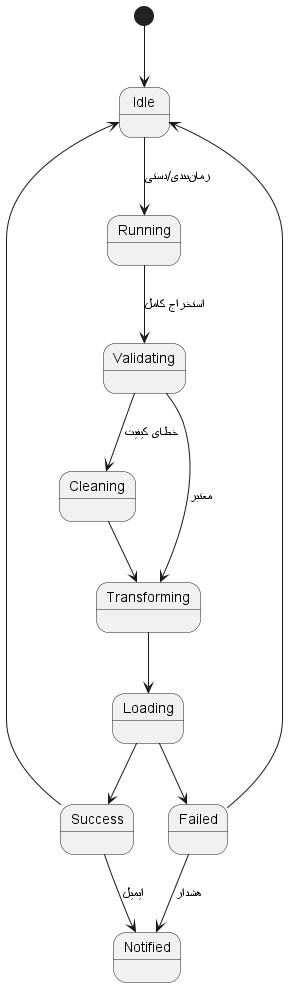

The diagram above was rendered by PlantUML. Its source (embedded in the PNG):
@startuml
[*] --> Idle
Idle --> Running : زمانبندی/دستی
Running --> Validating : استخراج کامل
Validating --> Cleaning : خطای کیفیت
Validating --> Transforming : معتبر
Cleaning --> Transforming
Transforming --> Loading
Loading --> Success
Loading --> Failed
Success --> Idle
Failed --> Idle
Success --> Notified : ایمیل
Failed --> Notified : هشدار
@enduml